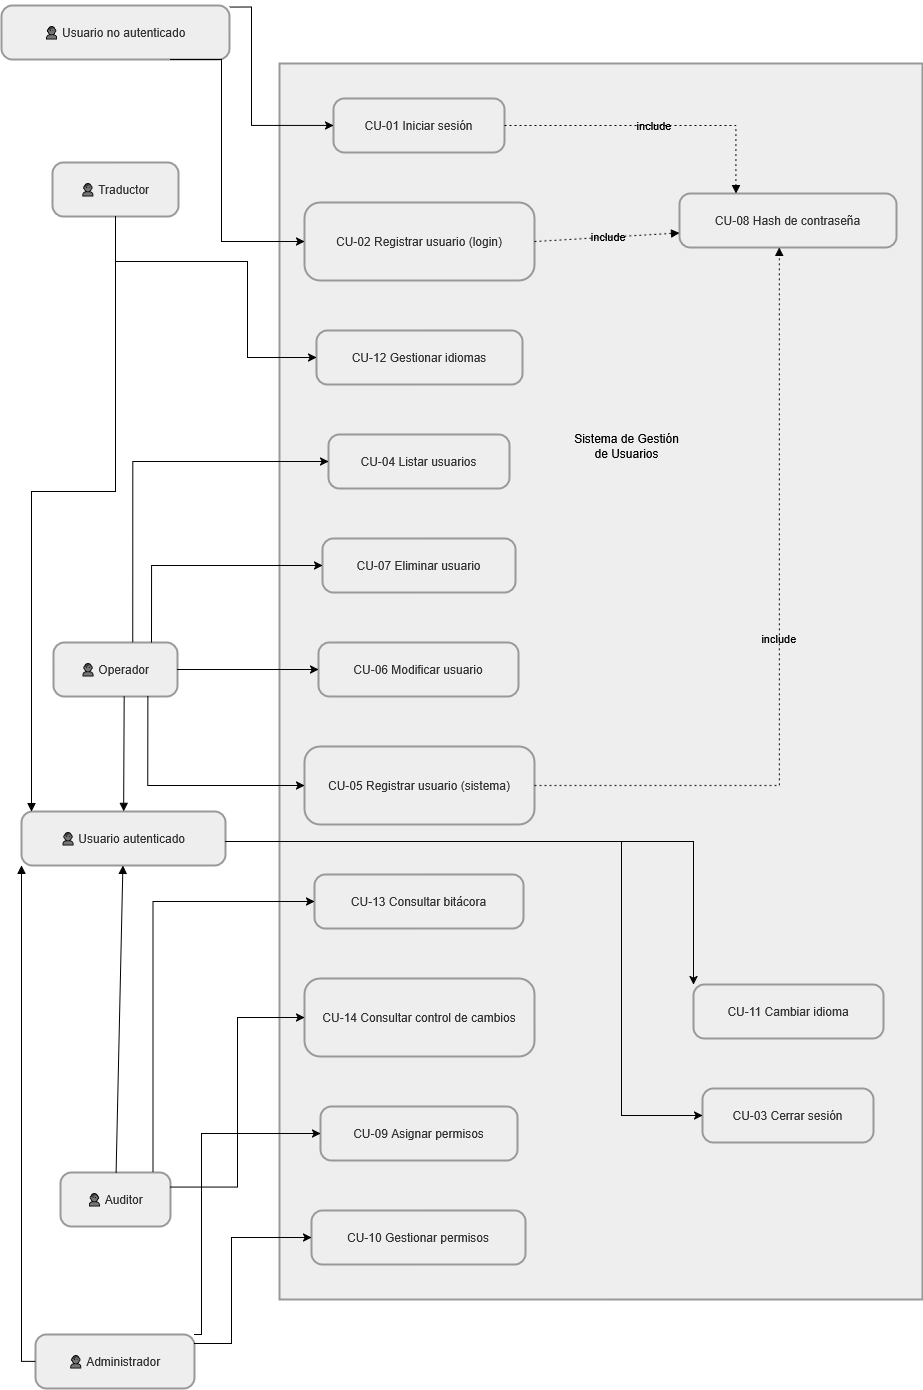

The diagram above was exported from draw.io. Its source (the exported page's mxGraphModel, read from the mxfile embedded in the PNG):
<mxGraphModel dx="2020" dy="1181" grid="1" gridSize="10" guides="1" tooltips="1" connect="1" arrows="1" fold="1" page="1" pageScale="1" pageWidth="827" pageHeight="1169" math="0" shadow="0">
  <root>
    <mxCell id="0" />
    <mxCell id="1" parent="0" />
    <mxCell id="GGpAOQibkj4ehOiEzfuw-1" parent="1" style="whiteSpace=wrap;strokeWidth=2;fillColor=light-dark(#eeeeee,#1f2020);strokeColor=light-dark(#999999,#cccccc);fontColor=light-dark(#333333,#cccccc);" value="" vertex="1">
      <mxGeometry height="1236" width="643" x="298" y="162" as="geometry" />
    </mxCell>
    <mxCell id="GGpAOQibkj4ehOiEzfuw-2" parent="1" style="rounded=1;arcSize=20;strokeWidth=2;fillColor=light-dark(#eeeeee,#1f2020);strokeColor=light-dark(#999999,#cccccc);fontColor=light-dark(#333333,#cccccc);" value="👤 Usuario no autenticado" vertex="1">
      <mxGeometry height="54" width="228" x="20" y="104" as="geometry" />
    </mxCell>
    <mxCell id="GGpAOQibkj4ehOiEzfuw-3" parent="1" style="rounded=1;arcSize=20;strokeWidth=2;fillColor=light-dark(#eeeeee,#1f2020);strokeColor=light-dark(#999999,#cccccc);fontColor=light-dark(#333333,#cccccc);" value="👤 Usuario autenticado" vertex="1">
      <mxGeometry height="54" width="204" x="40" y="910" as="geometry" />
    </mxCell>
    <mxCell id="GGpAOQibkj4ehOiEzfuw-4" parent="1" style="rounded=1;arcSize=20;strokeWidth=2;fillColor=light-dark(#eeeeee,#1f2020);strokeColor=light-dark(#999999,#cccccc);fontColor=light-dark(#333333,#cccccc);" value="👤 Operador" vertex="1">
      <mxGeometry height="54" width="124" x="72" y="741" as="geometry" />
    </mxCell>
    <mxCell id="GGpAOQibkj4ehOiEzfuw-5" parent="1" style="rounded=1;arcSize=20;strokeWidth=2;fillColor=light-dark(#eeeeee,#1f2020);strokeColor=light-dark(#999999,#cccccc);fontColor=light-dark(#333333,#cccccc);" value="👤 Traductor" vertex="1">
      <mxGeometry height="54" width="126" x="71" y="261" as="geometry" />
    </mxCell>
    <mxCell id="GGpAOQibkj4ehOiEzfuw-6" parent="1" style="rounded=1;arcSize=20;strokeWidth=2;fillColor=light-dark(#eeeeee,#1f2020);strokeColor=light-dark(#999999,#cccccc);fontColor=light-dark(#333333,#cccccc);" value="👤 Auditor" vertex="1">
      <mxGeometry height="54" width="110" x="79" y="1271" as="geometry" />
    </mxCell>
    <mxCell id="GGpAOQibkj4ehOiEzfuw-7" parent="1" style="rounded=1;arcSize=20;strokeWidth=2;fillColor=light-dark(#eeeeee,#1f2020);strokeColor=light-dark(#999999,#cccccc);fontColor=light-dark(#333333,#cccccc);" value="👤 Administrador" vertex="1">
      <mxGeometry height="54" width="159" x="54" y="1433" as="geometry" />
    </mxCell>
    <mxCell id="GGpAOQibkj4ehOiEzfuw-8" parent="1" style="rounded=1;arcSize=20;strokeWidth=2;fillColor=light-dark(#eeeeee,#1f2020);strokeColor=light-dark(#999999,#cccccc);fontColor=light-dark(#333333,#cccccc);" value="CU-02 Registrar usuario (login)" vertex="1">
      <mxGeometry height="78" width="230" x="323" y="301" as="geometry" />
    </mxCell>
    <mxCell id="GGpAOQibkj4ehOiEzfuw-9" parent="1" style="rounded=1;arcSize=20;strokeWidth=2;fillColor=light-dark(#eeeeee,#1f2020);strokeColor=light-dark(#999999,#cccccc);fontColor=light-dark(#333333,#cccccc);" value="CU-01 Iniciar sesión" vertex="1">
      <mxGeometry height="54" width="171" x="352" y="197" as="geometry" />
    </mxCell>
    <mxCell id="GGpAOQibkj4ehOiEzfuw-10" parent="1" style="rounded=1;arcSize=20;strokeWidth=2;fillColor=light-dark(#eeeeee,#1f2020);strokeColor=light-dark(#999999,#cccccc);fontColor=light-dark(#333333,#cccccc);" value="CU-05 Registrar usuario (sistema)" vertex="1">
      <mxGeometry height="78" width="230" x="323" y="845" as="geometry" />
    </mxCell>
    <mxCell id="GGpAOQibkj4ehOiEzfuw-11" parent="1" style="rounded=1;arcSize=20;strokeWidth=2;fillColor=light-dark(#eeeeee,#1f2020);strokeColor=light-dark(#999999,#cccccc);fontColor=light-dark(#333333,#cccccc);" value="CU-06 Modificar usuario" vertex="1">
      <mxGeometry height="54" width="200" x="337" y="741" as="geometry" />
    </mxCell>
    <mxCell id="GGpAOQibkj4ehOiEzfuw-12" parent="1" style="rounded=1;arcSize=20;strokeWidth=2;fillColor=light-dark(#eeeeee,#1f2020);strokeColor=light-dark(#999999,#cccccc);fontColor=light-dark(#333333,#cccccc);" value="CU-07 Eliminar usuario" vertex="1">
      <mxGeometry height="54" width="193" x="341" y="637" as="geometry" />
    </mxCell>
    <mxCell id="GGpAOQibkj4ehOiEzfuw-13" parent="1" style="rounded=1;arcSize=20;strokeWidth=2;fillColor=light-dark(#eeeeee,#1f2020);strokeColor=light-dark(#999999,#cccccc);fontColor=light-dark(#333333,#cccccc);" value="CU-04 Listar usuarios" vertex="1">
      <mxGeometry height="54" width="181" x="347" y="533" as="geometry" />
    </mxCell>
    <mxCell id="GGpAOQibkj4ehOiEzfuw-14" parent="1" style="rounded=1;arcSize=20;strokeWidth=2;fillColor=light-dark(#eeeeee,#1f2020);strokeColor=light-dark(#999999,#cccccc);fontColor=light-dark(#333333,#cccccc);" value="CU-12 Gestionar idiomas" vertex="1">
      <mxGeometry height="54" width="206" x="335" y="429" as="geometry" />
    </mxCell>
    <mxCell id="GGpAOQibkj4ehOiEzfuw-15" parent="1" style="rounded=1;arcSize=20;strokeWidth=2;fillColor=light-dark(#eeeeee,#1f2020);strokeColor=light-dark(#999999,#cccccc);fontColor=light-dark(#333333,#cccccc);" value="CU-03 Cerrar sesión" vertex="1">
      <mxGeometry height="54" width="171" x="721" y="1187" as="geometry" />
    </mxCell>
    <mxCell id="GGpAOQibkj4ehOiEzfuw-16" parent="1" style="rounded=1;arcSize=20;strokeWidth=2;fillColor=light-dark(#eeeeee,#1f2020);strokeColor=light-dark(#999999,#cccccc);fontColor=light-dark(#333333,#cccccc);" value="CU-11 Cambiar idioma" vertex="1">
      <mxGeometry height="54" width="190" x="712" y="1083" as="geometry" />
    </mxCell>
    <mxCell id="GGpAOQibkj4ehOiEzfuw-17" parent="1" style="rounded=1;arcSize=20;strokeWidth=2;fillColor=light-dark(#eeeeee,#1f2020);strokeColor=light-dark(#999999,#cccccc);fontColor=light-dark(#333333,#cccccc);" value="CU-14 Consultar control de cambios" vertex="1">
      <mxGeometry height="78" width="230" x="323" y="1077" as="geometry" />
    </mxCell>
    <mxCell id="GGpAOQibkj4ehOiEzfuw-18" parent="1" style="rounded=1;arcSize=20;strokeWidth=2;fillColor=light-dark(#eeeeee,#1f2020);strokeColor=light-dark(#999999,#cccccc);fontColor=light-dark(#333333,#cccccc);" value="CU-13 Consultar bitácora" vertex="1">
      <mxGeometry height="54" width="209" x="333" y="973" as="geometry" />
    </mxCell>
    <mxCell id="GGpAOQibkj4ehOiEzfuw-19" parent="1" style="rounded=1;arcSize=20;strokeWidth=2;fillColor=light-dark(#eeeeee,#1f2020);strokeColor=light-dark(#999999,#cccccc);fontColor=light-dark(#333333,#cccccc);" value="CU-10 Gestionar permisos" vertex="1">
      <mxGeometry height="54" width="214" x="330" y="1309" as="geometry" />
    </mxCell>
    <mxCell id="GGpAOQibkj4ehOiEzfuw-20" parent="1" style="rounded=1;arcSize=20;strokeWidth=2;fillColor=light-dark(#eeeeee,#1f2020);strokeColor=light-dark(#999999,#cccccc);fontColor=light-dark(#333333,#cccccc);" value="CU-09 Asignar permisos" vertex="1">
      <mxGeometry height="54" width="197" x="339" y="1205" as="geometry" />
    </mxCell>
    <mxCell id="GGpAOQibkj4ehOiEzfuw-21" parent="1" style="rounded=1;arcSize=20;strokeWidth=2;fillColor=light-dark(#eeeeee,#1f2020);strokeColor=light-dark(#999999,#cccccc);fontColor=light-dark(#333333,#cccccc);" value="CU-08 Hash de contraseña" vertex="1">
      <mxGeometry height="54" width="217" x="698" y="292" as="geometry" />
    </mxCell>
    <mxCell id="GGpAOQibkj4ehOiEzfuw-22" edge="1" parent="1" source="GGpAOQibkj4ehOiEzfuw-4" style="startArrow=none;endArrow=block;exitX=0.57;exitY=1;rounded=0;" target="GGpAOQibkj4ehOiEzfuw-3" value="">
      <mxGeometry relative="1" as="geometry" />
    </mxCell>
    <mxCell id="GGpAOQibkj4ehOiEzfuw-23" edge="1" parent="1" source="GGpAOQibkj4ehOiEzfuw-5" style="startArrow=none;endArrow=block;rounded=0;edgeStyle=orthogonalEdgeStyle;" target="GGpAOQibkj4ehOiEzfuw-3" value="">
      <mxGeometry relative="1" as="geometry">
        <Array as="points">
          <mxPoint x="134" y="590" />
          <mxPoint x="50" y="590" />
        </Array>
      </mxGeometry>
    </mxCell>
    <mxCell id="GGpAOQibkj4ehOiEzfuw-24" edge="1" parent="1" source="GGpAOQibkj4ehOiEzfuw-6" style="startArrow=none;endArrow=block;rounded=0;" target="GGpAOQibkj4ehOiEzfuw-3" value="">
      <mxGeometry relative="1" as="geometry" />
    </mxCell>
    <mxCell id="GGpAOQibkj4ehOiEzfuw-25" edge="1" parent="1" source="GGpAOQibkj4ehOiEzfuw-7" style="startArrow=none;endArrow=block;rounded=0;edgeStyle=orthogonalEdgeStyle;" target="GGpAOQibkj4ehOiEzfuw-3" value="">
      <mxGeometry relative="1" as="geometry">
        <Array as="points">
          <mxPoint x="40" y="1460" />
        </Array>
      </mxGeometry>
    </mxCell>
    <mxCell id="GGpAOQibkj4ehOiEzfuw-26" edge="1" parent="1" source="GGpAOQibkj4ehOiEzfuw-2" style="startArrow=none;endArrow=classic;exitX=0.74;exitY=1;entryX=0;entryY=0.5;rounded=0;edgeStyle=orthogonalEdgeStyle;endFill=1;" target="GGpAOQibkj4ehOiEzfuw-8" value="">
      <mxGeometry relative="1" as="geometry">
        <Array as="points">
          <mxPoint x="240" y="158" />
          <mxPoint x="240" y="340" />
        </Array>
      </mxGeometry>
    </mxCell>
    <mxCell id="GGpAOQibkj4ehOiEzfuw-27" edge="1" parent="1" source="GGpAOQibkj4ehOiEzfuw-2" style="startArrow=none;endArrow=classic;exitX=1;exitY=0.03;entryX=0;entryY=0.5;rounded=0;edgeStyle=orthogonalEdgeStyle;endFill=1;" target="GGpAOQibkj4ehOiEzfuw-9" value="">
      <mxGeometry relative="1" as="geometry">
        <Array as="points">
          <mxPoint x="270" y="106" />
          <mxPoint x="270" y="224" />
        </Array>
      </mxGeometry>
    </mxCell>
    <mxCell id="GGpAOQibkj4ehOiEzfuw-28" edge="1" parent="1" source="GGpAOQibkj4ehOiEzfuw-4" style="startArrow=none;endArrow=classic;exitX=0.76;exitY=1;entryX=0;entryY=0.5;rounded=0;edgeStyle=orthogonalEdgeStyle;endFill=1;" target="GGpAOQibkj4ehOiEzfuw-10" value="">
      <mxGeometry relative="1" as="geometry" />
    </mxCell>
    <mxCell id="GGpAOQibkj4ehOiEzfuw-29" edge="1" parent="1" source="GGpAOQibkj4ehOiEzfuw-4" style="curved=1;startArrow=none;endArrow=classic;exitX=1;exitY=0.5;entryX=0;entryY=0.5;rounded=0;endFill=1;" target="GGpAOQibkj4ehOiEzfuw-11" value="">
      <mxGeometry relative="1" as="geometry">
        <Array as="points" />
      </mxGeometry>
    </mxCell>
    <mxCell id="GGpAOQibkj4ehOiEzfuw-30" edge="1" parent="1" source="GGpAOQibkj4ehOiEzfuw-4" style="startArrow=none;endArrow=classic;exitX=0.79;exitY=0;entryX=0;entryY=0.5;rounded=0;edgeStyle=orthogonalEdgeStyle;endFill=1;" target="GGpAOQibkj4ehOiEzfuw-12" value="">
      <mxGeometry relative="1" as="geometry" />
    </mxCell>
    <mxCell id="GGpAOQibkj4ehOiEzfuw-31" edge="1" parent="1" source="GGpAOQibkj4ehOiEzfuw-4" style="startArrow=none;endArrow=classic;exitX=0.64;exitY=0;entryX=0;entryY=0.5;rounded=0;edgeStyle=orthogonalEdgeStyle;endFill=1;" target="GGpAOQibkj4ehOiEzfuw-13" value="">
      <mxGeometry relative="1" as="geometry" />
    </mxCell>
    <mxCell id="GGpAOQibkj4ehOiEzfuw-32" edge="1" parent="1" source="GGpAOQibkj4ehOiEzfuw-5" style="startArrow=none;endArrow=classic;entryX=0;entryY=0.5;rounded=0;edgeStyle=orthogonalEdgeStyle;endFill=1;" target="GGpAOQibkj4ehOiEzfuw-14" value="">
      <mxGeometry relative="1" as="geometry">
        <Array as="points">
          <mxPoint x="134" y="360" />
          <mxPoint x="266" y="360" />
          <mxPoint x="266" y="456" />
        </Array>
      </mxGeometry>
    </mxCell>
    <mxCell id="GGpAOQibkj4ehOiEzfuw-33" edge="1" parent="1" source="GGpAOQibkj4ehOiEzfuw-3" style="startArrow=none;endArrow=classic;entryX=0;entryY=0.5;rounded=0;edgeStyle=orthogonalEdgeStyle;endFill=1;" target="GGpAOQibkj4ehOiEzfuw-15" value="">
      <mxGeometry relative="1" as="geometry">
        <Array as="points">
          <mxPoint x="640" y="940" />
          <mxPoint x="640" y="1214" />
        </Array>
      </mxGeometry>
    </mxCell>
    <mxCell id="GGpAOQibkj4ehOiEzfuw-34" edge="1" parent="1" source="GGpAOQibkj4ehOiEzfuw-3" style="startArrow=none;endArrow=classic;rounded=0;edgeStyle=orthogonalEdgeStyle;endFill=1;" target="GGpAOQibkj4ehOiEzfuw-16" value="">
      <mxGeometry relative="1" as="geometry">
        <Array as="points">
          <mxPoint x="712" y="940" />
        </Array>
      </mxGeometry>
    </mxCell>
    <mxCell id="GGpAOQibkj4ehOiEzfuw-35" edge="1" parent="1" source="GGpAOQibkj4ehOiEzfuw-6" style="startArrow=none;endArrow=classic;exitX=1;exitY=0.27;entryX=0;entryY=0.5;rounded=0;endFill=1;edgeStyle=orthogonalEdgeStyle;" target="GGpAOQibkj4ehOiEzfuw-17" value="">
      <mxGeometry relative="1" as="geometry" />
    </mxCell>
    <mxCell id="GGpAOQibkj4ehOiEzfuw-36" edge="1" parent="1" source="GGpAOQibkj4ehOiEzfuw-6" style="startArrow=none;endArrow=classic;exitX=0.84;exitY=0;entryX=0;entryY=0.5;rounded=0;edgeStyle=orthogonalEdgeStyle;endFill=1;" target="GGpAOQibkj4ehOiEzfuw-18" value="">
      <mxGeometry relative="1" as="geometry" />
    </mxCell>
    <mxCell id="GGpAOQibkj4ehOiEzfuw-37" edge="1" parent="1" source="GGpAOQibkj4ehOiEzfuw-7" style="startArrow=none;endArrow=classic;entryX=0;entryY=0.5;rounded=0;endFill=1;edgeStyle=orthogonalEdgeStyle;" target="GGpAOQibkj4ehOiEzfuw-19" value="">
      <mxGeometry relative="1" as="geometry">
        <Array as="points">
          <mxPoint x="250" y="1442" />
          <mxPoint x="250" y="1336" />
        </Array>
      </mxGeometry>
    </mxCell>
    <mxCell id="GGpAOQibkj4ehOiEzfuw-38" edge="1" parent="1" source="GGpAOQibkj4ehOiEzfuw-7" style="startArrow=none;endArrow=classic;entryX=0;entryY=0.5;rounded=0;endFill=1;edgeStyle=orthogonalEdgeStyle;" target="GGpAOQibkj4ehOiEzfuw-20" value="">
      <mxGeometry relative="1" as="geometry">
        <Array as="points">
          <mxPoint x="220" y="1433" />
          <mxPoint x="220" y="1232" />
        </Array>
      </mxGeometry>
    </mxCell>
    <mxCell id="GGpAOQibkj4ehOiEzfuw-39" edge="1" parent="1" source="GGpAOQibkj4ehOiEzfuw-8" style="dashed=1;dashPattern=2 3;startArrow=none;endArrow=block;exitX=1;exitY=0.5;entryX=0;entryY=0.73;rounded=0;labelBackgroundColor=none;" target="GGpAOQibkj4ehOiEzfuw-21" value=" include">
      <mxGeometry relative="1" as="geometry" />
    </mxCell>
    <mxCell id="GGpAOQibkj4ehOiEzfuw-40" edge="1" parent="1" source="GGpAOQibkj4ehOiEzfuw-9" style="dashed=1;dashPattern=2 3;startArrow=none;endArrow=block;exitX=1;exitY=0.5;entryX=0.26;entryY=0;rounded=0;labelBackgroundColor=none;edgeStyle=orthogonalEdgeStyle;" target="GGpAOQibkj4ehOiEzfuw-21" value="include">
      <mxGeometry relative="1" as="geometry" />
    </mxCell>
    <mxCell id="GGpAOQibkj4ehOiEzfuw-41" edge="1" parent="1" source="GGpAOQibkj4ehOiEzfuw-10" style="dashed=1;dashPattern=2 3;startArrow=none;endArrow=block;exitX=1;exitY=0.5;entryX=0.46;entryY=1;rounded=0;labelBackgroundColor=none;edgeStyle=orthogonalEdgeStyle;" target="GGpAOQibkj4ehOiEzfuw-21" value="include">
      <mxGeometry relative="1" as="geometry" />
    </mxCell>
    <mxCell id="GGpAOQibkj4ehOiEzfuw-42" parent="1" style="text;html=1;whiteSpace=wrap;strokeColor=none;fillColor=none;align=center;verticalAlign=middle;rounded=0;" value="Sistema de Gestión de Usuarios" vertex="1">
      <mxGeometry height="50" width="110.5" x="589.5" y="520" as="geometry" />
    </mxCell>
  </root>
</mxGraphModel>